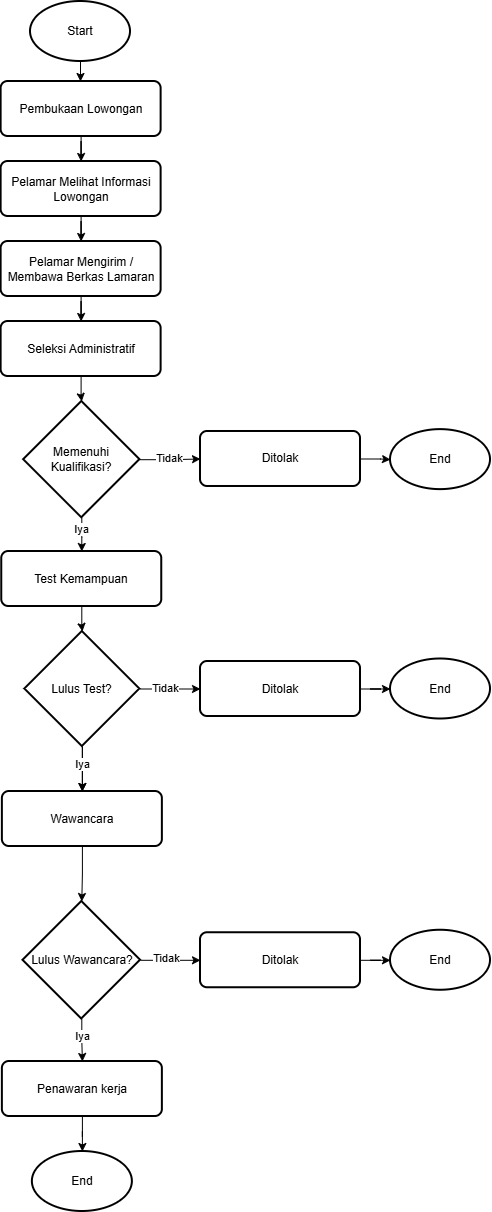

The diagram above was exported from draw.io. Its source (the exported page's mxGraphModel, read from the mxfile embedded in the PNG):
<mxGraphModel dx="2361" dy="1061" grid="1" gridSize="10" guides="1" tooltips="1" connect="1" arrows="1" fold="1" page="1" pageScale="1" pageWidth="850" pageHeight="1100" math="0" shadow="0">
  <root>
    <mxCell id="0" />
    <mxCell id="1" parent="0" />
    <mxCell id="V41yYqW-wHiRECTFXqeb-22" edge="1" parent="1" source="V41yYqW-wHiRECTFXqeb-4" style="edgeStyle=orthogonalEdgeStyle;rounded=0;orthogonalLoop=1;jettySize=auto;html=1;" target="V41yYqW-wHiRECTFXqeb-5">
      <mxGeometry relative="1" as="geometry" />
    </mxCell>
    <mxCell id="V41yYqW-wHiRECTFXqeb-4" parent="1" style="strokeWidth=2;html=1;shape=mxgraph.flowchart.start_1;whiteSpace=wrap;" value="Start" vertex="1">
      <mxGeometry height="60" width="100" x="210" y="130" as="geometry" />
    </mxCell>
    <mxCell id="V41yYqW-wHiRECTFXqeb-25" edge="1" parent="1" source="V41yYqW-wHiRECTFXqeb-5" style="edgeStyle=orthogonalEdgeStyle;rounded=0;orthogonalLoop=1;jettySize=auto;html=1;" target="V41yYqW-wHiRECTFXqeb-6" value="">
      <mxGeometry relative="1" as="geometry" />
    </mxCell>
    <mxCell id="V41yYqW-wHiRECTFXqeb-5" parent="1" style="rounded=1;whiteSpace=wrap;html=1;absoluteArcSize=1;arcSize=14;strokeWidth=2;" value="Pembukaan Lowongan" vertex="1">
      <mxGeometry height="55" width="160" x="180.62" y="210" as="geometry" />
    </mxCell>
    <mxCell id="V41yYqW-wHiRECTFXqeb-26" edge="1" parent="1" source="V41yYqW-wHiRECTFXqeb-6" style="edgeStyle=orthogonalEdgeStyle;rounded=0;orthogonalLoop=1;jettySize=auto;html=1;" target="V41yYqW-wHiRECTFXqeb-7" value="">
      <mxGeometry relative="1" as="geometry" />
    </mxCell>
    <mxCell id="V41yYqW-wHiRECTFXqeb-6" parent="1" style="rounded=1;whiteSpace=wrap;html=1;absoluteArcSize=1;arcSize=14;strokeWidth=2;" value="Pelamar Melihat Informasi Lowongan" vertex="1">
      <mxGeometry height="55" width="160" x="180.62" y="290" as="geometry" />
    </mxCell>
    <mxCell id="V41yYqW-wHiRECTFXqeb-27" edge="1" parent="1" source="V41yYqW-wHiRECTFXqeb-7" style="edgeStyle=orthogonalEdgeStyle;rounded=0;orthogonalLoop=1;jettySize=auto;html=1;" target="V41yYqW-wHiRECTFXqeb-8" value="">
      <mxGeometry relative="1" as="geometry" />
    </mxCell>
    <mxCell id="V41yYqW-wHiRECTFXqeb-7" parent="1" style="rounded=1;whiteSpace=wrap;html=1;absoluteArcSize=1;arcSize=14;strokeWidth=2;" value="Pelamar Mengirim / Membawa Berkas Lamaran" vertex="1">
      <mxGeometry height="55" width="160" x="180.62" y="370" as="geometry" />
    </mxCell>
    <mxCell id="V41yYqW-wHiRECTFXqeb-28" edge="1" parent="1" source="V41yYqW-wHiRECTFXqeb-8" style="edgeStyle=orthogonalEdgeStyle;rounded=0;orthogonalLoop=1;jettySize=auto;html=1;" target="V41yYqW-wHiRECTFXqeb-9" value="">
      <mxGeometry relative="1" as="geometry" />
    </mxCell>
    <mxCell id="V41yYqW-wHiRECTFXqeb-8" parent="1" style="rounded=1;whiteSpace=wrap;html=1;absoluteArcSize=1;arcSize=14;strokeWidth=2;" value="Seleksi Administratif" vertex="1">
      <mxGeometry height="55" width="160" x="180.62" y="450" as="geometry" />
    </mxCell>
    <mxCell id="V41yYqW-wHiRECTFXqeb-29" edge="1" parent="1" source="V41yYqW-wHiRECTFXqeb-9" style="edgeStyle=orthogonalEdgeStyle;rounded=0;orthogonalLoop=1;jettySize=auto;html=1;" target="V41yYqW-wHiRECTFXqeb-12" value="">
      <mxGeometry relative="1" as="geometry" />
    </mxCell>
    <mxCell id="V41yYqW-wHiRECTFXqeb-50" connectable="0" parent="V41yYqW-wHiRECTFXqeb-29" style="edgeLabel;html=1;align=center;verticalAlign=middle;resizable=0;points=[];" value="Iya" vertex="1">
      <mxGeometry relative="1" x="-0.4071" y="-1" as="geometry">
        <mxPoint y="1" as="offset" />
      </mxGeometry>
    </mxCell>
    <mxCell id="V41yYqW-wHiRECTFXqeb-30" edge="1" parent="1" source="V41yYqW-wHiRECTFXqeb-9" style="edgeStyle=orthogonalEdgeStyle;rounded=0;orthogonalLoop=1;jettySize=auto;html=1;" target="V41yYqW-wHiRECTFXqeb-10" value="">
      <mxGeometry relative="1" as="geometry" />
    </mxCell>
    <mxCell id="V41yYqW-wHiRECTFXqeb-46" connectable="0" parent="V41yYqW-wHiRECTFXqeb-30" style="edgeLabel;html=1;align=center;verticalAlign=middle;resizable=0;points=[];" value="Tidak" vertex="1">
      <mxGeometry relative="1" x="0.0162" y="1" as="geometry">
        <mxPoint x="-1" as="offset" />
      </mxGeometry>
    </mxCell>
    <mxCell id="V41yYqW-wHiRECTFXqeb-9" parent="1" style="strokeWidth=2;html=1;shape=mxgraph.flowchart.decision;whiteSpace=wrap;" value="Memenuhi Kualifikasi?" vertex="1">
      <mxGeometry height="116.25" width="116.25" x="203.12" y="530" as="geometry" />
    </mxCell>
    <mxCell id="V41yYqW-wHiRECTFXqeb-31" edge="1" parent="1" source="V41yYqW-wHiRECTFXqeb-10" style="edgeStyle=orthogonalEdgeStyle;rounded=0;orthogonalLoop=1;jettySize=auto;html=1;" target="V41yYqW-wHiRECTFXqeb-11" value="">
      <mxGeometry relative="1" as="geometry" />
    </mxCell>
    <mxCell id="V41yYqW-wHiRECTFXqeb-10" parent="1" style="rounded=1;whiteSpace=wrap;html=1;absoluteArcSize=1;arcSize=14;strokeWidth=2;" value="Ditolak" vertex="1">
      <mxGeometry height="55" width="160" x="380" y="559.99" as="geometry" />
    </mxCell>
    <mxCell id="V41yYqW-wHiRECTFXqeb-11" parent="1" style="strokeWidth=2;html=1;shape=mxgraph.flowchart.start_1;whiteSpace=wrap;" value="End" vertex="1">
      <mxGeometry height="60" width="100" x="570" y="558.12" as="geometry" />
    </mxCell>
    <mxCell id="V41yYqW-wHiRECTFXqeb-32" edge="1" parent="1" source="V41yYqW-wHiRECTFXqeb-12" style="edgeStyle=orthogonalEdgeStyle;rounded=0;orthogonalLoop=1;jettySize=auto;html=1;" target="V41yYqW-wHiRECTFXqeb-13" value="">
      <mxGeometry relative="1" as="geometry" />
    </mxCell>
    <mxCell id="V41yYqW-wHiRECTFXqeb-12" parent="1" style="rounded=1;whiteSpace=wrap;html=1;absoluteArcSize=1;arcSize=14;strokeWidth=2;" value="Test Kemampuan" vertex="1">
      <mxGeometry height="55" width="160" x="181.25" y="680" as="geometry" />
    </mxCell>
    <mxCell id="V41yYqW-wHiRECTFXqeb-34" edge="1" parent="1" source="V41yYqW-wHiRECTFXqeb-13" style="edgeStyle=orthogonalEdgeStyle;rounded=0;orthogonalLoop=1;jettySize=auto;html=1;" target="V41yYqW-wHiRECTFXqeb-16" value="">
      <mxGeometry relative="1" as="geometry" />
    </mxCell>
    <mxCell id="V41yYqW-wHiRECTFXqeb-43" edge="1" parent="1" source="V41yYqW-wHiRECTFXqeb-13" style="edgeStyle=orthogonalEdgeStyle;rounded=0;orthogonalLoop=1;jettySize=auto;html=1;" target="V41yYqW-wHiRECTFXqeb-14" value="">
      <mxGeometry relative="1" as="geometry" />
    </mxCell>
    <mxCell id="V41yYqW-wHiRECTFXqeb-47" connectable="0" parent="V41yYqW-wHiRECTFXqeb-43" style="edgeLabel;html=1;align=center;verticalAlign=middle;resizable=0;points=[];" value="Tidak" vertex="1">
      <mxGeometry relative="1" x="-0.1795" y="1" as="geometry">
        <mxPoint as="offset" />
      </mxGeometry>
    </mxCell>
    <mxCell id="V41yYqW-wHiRECTFXqeb-13" parent="1" style="strokeWidth=2;html=1;shape=mxgraph.flowchart.decision;whiteSpace=wrap;" value="Lulus Test?" vertex="1">
      <mxGeometry height="115" width="115" x="204.37" y="760" as="geometry" />
    </mxCell>
    <mxCell id="V41yYqW-wHiRECTFXqeb-36" edge="1" parent="1" source="V41yYqW-wHiRECTFXqeb-14" style="edgeStyle=orthogonalEdgeStyle;rounded=0;orthogonalLoop=1;jettySize=auto;html=1;" target="V41yYqW-wHiRECTFXqeb-15" value="">
      <mxGeometry relative="1" as="geometry" />
    </mxCell>
    <mxCell id="V41yYqW-wHiRECTFXqeb-14" parent="1" style="rounded=1;whiteSpace=wrap;html=1;absoluteArcSize=1;arcSize=14;strokeWidth=2;" value="Ditolak" vertex="1">
      <mxGeometry height="55" width="160" x="380" y="790" as="geometry" />
    </mxCell>
    <mxCell id="V41yYqW-wHiRECTFXqeb-15" parent="1" style="strokeWidth=2;html=1;shape=mxgraph.flowchart.start_1;whiteSpace=wrap;" value="End" vertex="1">
      <mxGeometry height="60" width="100" x="570" y="787.5" as="geometry" />
    </mxCell>
    <mxCell id="V41yYqW-wHiRECTFXqeb-37" edge="1" parent="1" source="V41yYqW-wHiRECTFXqeb-16" style="edgeStyle=orthogonalEdgeStyle;rounded=0;orthogonalLoop=1;jettySize=auto;html=1;" target="V41yYqW-wHiRECTFXqeb-17" value="">
      <mxGeometry relative="1" as="geometry" />
    </mxCell>
    <mxCell id="V41yYqW-wHiRECTFXqeb-40" edge="1" parent="1" source="V41yYqW-wHiRECTFXqeb-17" style="edgeStyle=orthogonalEdgeStyle;rounded=0;orthogonalLoop=1;jettySize=auto;html=1;" target="V41yYqW-wHiRECTFXqeb-18" value="">
      <mxGeometry relative="1" as="geometry" />
    </mxCell>
    <mxCell id="V41yYqW-wHiRECTFXqeb-49" connectable="0" parent="V41yYqW-wHiRECTFXqeb-40" style="edgeLabel;html=1;align=center;verticalAlign=middle;resizable=0;points=[];" value="Tidak" vertex="1">
      <mxGeometry relative="1" x="-0.1504" y="2" as="geometry">
        <mxPoint as="offset" />
      </mxGeometry>
    </mxCell>
    <mxCell id="V41yYqW-wHiRECTFXqeb-45" edge="1" parent="1" source="V41yYqW-wHiRECTFXqeb-17" style="edgeStyle=orthogonalEdgeStyle;rounded=0;orthogonalLoop=1;jettySize=auto;html=1;" target="V41yYqW-wHiRECTFXqeb-20" value="">
      <mxGeometry relative="1" as="geometry" />
    </mxCell>
    <mxCell id="V41yYqW-wHiRECTFXqeb-52" connectable="0" parent="V41yYqW-wHiRECTFXqeb-45" style="edgeLabel;html=1;align=center;verticalAlign=middle;resizable=0;points=[];" value="Iya" vertex="1">
      <mxGeometry relative="1" x="-0.2104" as="geometry">
        <mxPoint as="offset" />
      </mxGeometry>
    </mxCell>
    <mxCell id="V41yYqW-wHiRECTFXqeb-17" parent="1" style="strokeWidth=2;html=1;shape=mxgraph.flowchart.decision;whiteSpace=wrap;" value="Lulus Wawancara?" vertex="1">
      <mxGeometry height="117.5" width="117.5" x="202.5" y="1030" as="geometry" />
    </mxCell>
    <mxCell id="V41yYqW-wHiRECTFXqeb-41" edge="1" parent="1" source="V41yYqW-wHiRECTFXqeb-18" style="edgeStyle=orthogonalEdgeStyle;rounded=0;orthogonalLoop=1;jettySize=auto;html=1;" target="V41yYqW-wHiRECTFXqeb-19" value="">
      <mxGeometry relative="1" as="geometry" />
    </mxCell>
    <mxCell id="V41yYqW-wHiRECTFXqeb-18" parent="1" style="rounded=1;whiteSpace=wrap;html=1;absoluteArcSize=1;arcSize=14;strokeWidth=2;" value="Ditolak" vertex="1">
      <mxGeometry height="55" width="160" x="380" y="1061.25" as="geometry" />
    </mxCell>
    <mxCell id="V41yYqW-wHiRECTFXqeb-39" edge="1" parent="1" source="V41yYqW-wHiRECTFXqeb-20" style="edgeStyle=orthogonalEdgeStyle;rounded=0;orthogonalLoop=1;jettySize=auto;html=1;" target="V41yYqW-wHiRECTFXqeb-21" value="">
      <mxGeometry relative="1" as="geometry" />
    </mxCell>
    <mxCell id="V41yYqW-wHiRECTFXqeb-20" parent="1" style="rounded=1;whiteSpace=wrap;html=1;absoluteArcSize=1;arcSize=14;strokeWidth=2;" value="Penawaran kerja" vertex="1">
      <mxGeometry height="55" width="160" x="181.8699999999999" y="1190" as="geometry" />
    </mxCell>
    <mxCell id="V41yYqW-wHiRECTFXqeb-21" parent="1" style="strokeWidth=2;html=1;shape=mxgraph.flowchart.start_1;whiteSpace=wrap;" value="End" vertex="1">
      <mxGeometry height="60" width="100" x="211.87" y="1280" as="geometry" />
    </mxCell>
    <mxCell id="V41yYqW-wHiRECTFXqeb-42" edge="1" parent="1" source="V41yYqW-wHiRECTFXqeb-13" style="edgeStyle=orthogonalEdgeStyle;rounded=0;orthogonalLoop=1;jettySize=auto;html=1;" target="V41yYqW-wHiRECTFXqeb-16" value="">
      <mxGeometry relative="1" as="geometry">
        <mxPoint x="905" y="292" as="sourcePoint" />
        <mxPoint x="1250" y="499" as="targetPoint" />
      </mxGeometry>
    </mxCell>
    <mxCell id="V41yYqW-wHiRECTFXqeb-51" connectable="0" parent="V41yYqW-wHiRECTFXqeb-42" style="edgeLabel;html=1;align=center;verticalAlign=middle;resizable=0;points=[];" value="Iya" vertex="1">
      <mxGeometry relative="1" x="-0.4835" y="1" as="geometry">
        <mxPoint x="-1" y="5" as="offset" />
      </mxGeometry>
    </mxCell>
    <mxCell id="V41yYqW-wHiRECTFXqeb-16" parent="1" style="rounded=1;whiteSpace=wrap;html=1;absoluteArcSize=1;arcSize=14;strokeWidth=2;" value="Wawancara" vertex="1">
      <mxGeometry height="55" width="160" x="181.87" y="920" as="geometry" />
    </mxCell>
    <mxCell id="V41yYqW-wHiRECTFXqeb-19" parent="1" style="strokeWidth=2;html=1;shape=mxgraph.flowchart.start_1;whiteSpace=wrap;" value="End" vertex="1">
      <mxGeometry height="60" width="100" x="570" y="1058.75" as="geometry" />
    </mxCell>
  </root>
</mxGraphModel>